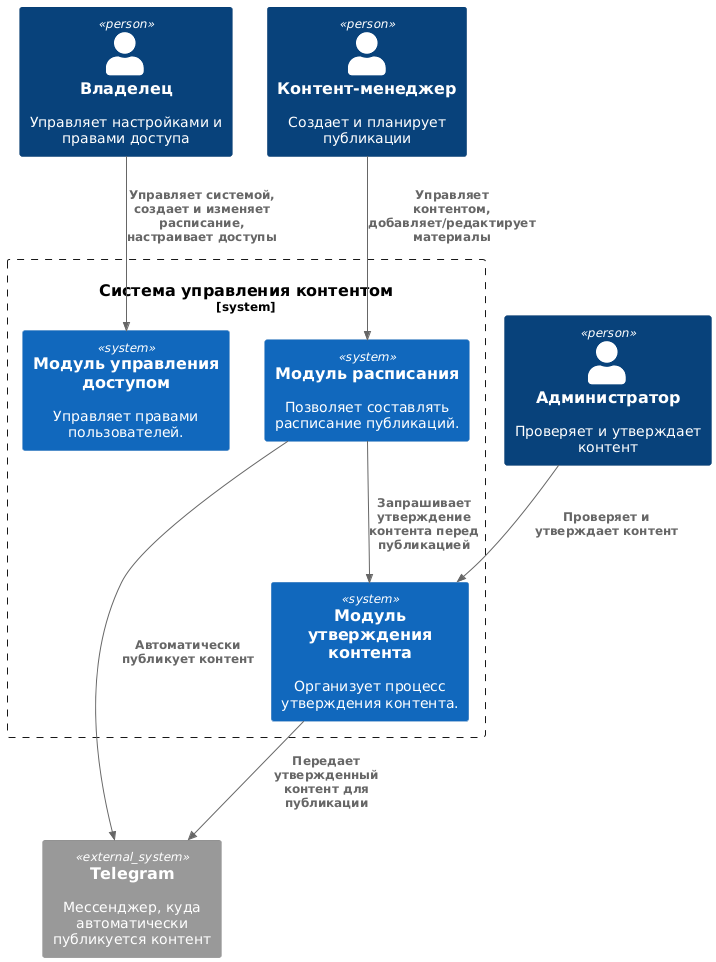

The diagram above was rendered by PlantUML. Its source (embedded in the PNG):
@startuml
!define C4P https://raw.githubusercontent.com/plantuml-stdlib/C4-PlantUML/master
!include C4P/C4_Context.puml

Person(admin, "Владелец", "Управляет настройками и правами доступа")
Person(contentManager, "Контент-менеджер", "Создает и планирует публикации")
Person(approver, "Администратор", "Проверяет и утверждает контент")

System_Ext(telegram, "Telegram", "Мессенджер, куда автоматически публикуется контент")

System_Boundary(systemBoundary, "Система управления контентом") {
    System(systemSchedule, "Модуль расписания", "Позволяет составлять расписание публикаций.")
    System(systemAuthorization, "Модуль управления доступом", "Управляет правами пользователей.")
    System(systemApproval, "Модуль утверждения контента", "Организует процесс утверждения контента.")
}

Rel(admin, systemAuthorization, "Управляет системой, создает и изменяет расписание, настраивает доступы")
Rel(contentManager, systemSchedule, "Управляет контентом, добавляет/редактирует материалы")
Rel(approver, systemApproval, "Проверяет и утверждает контент")

Rel(systemSchedule, telegram, "Автоматически публикует контент")
Rel(systemApproval, telegram, "Передает утвержденный контент для публикации")
Rel(systemSchedule, systemApproval, "Запрашивает утверждение контента перед публикацией")
@enduml